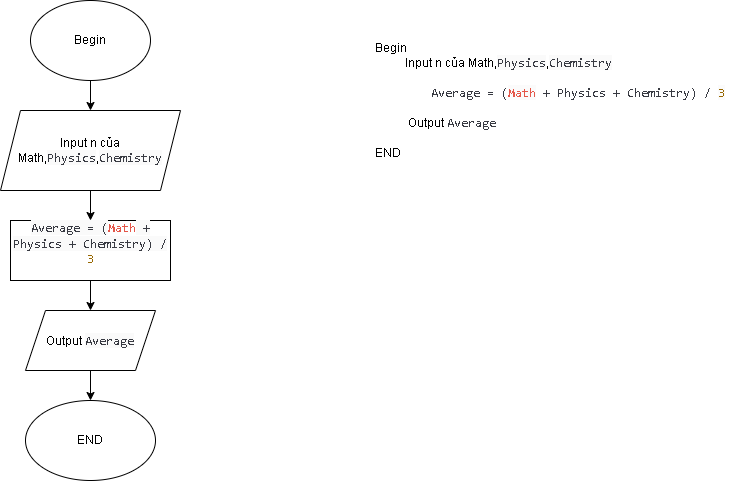

The diagram above was exported from draw.io. Its source (the exported page's mxGraphModel, read from the mxfile embedded in the PNG):
<mxGraphModel dx="716" dy="477" grid="1" gridSize="10" guides="1" tooltips="1" connect="1" arrows="1" fold="1" page="1" pageScale="1" pageWidth="850" pageHeight="1100" math="0" shadow="0">
  <root>
    <mxCell id="0" />
    <mxCell id="1" parent="0" />
    <mxCell id="uhiYrWj3JslGKZG6RPs_-9" value="" style="edgeStyle=orthogonalEdgeStyle;rounded=0;orthogonalLoop=1;jettySize=auto;html=1;" parent="1" source="uhiYrWj3JslGKZG6RPs_-1" target="uhiYrWj3JslGKZG6RPs_-2" edge="1">
      <mxGeometry relative="1" as="geometry" />
    </mxCell>
    <mxCell id="uhiYrWj3JslGKZG6RPs_-1" value="Begin" style="ellipse;whiteSpace=wrap;html=1;" parent="1" vertex="1">
      <mxGeometry x="380" y="130" width="120" height="80" as="geometry" />
    </mxCell>
    <mxCell id="uhiYrWj3JslGKZG6RPs_-10" style="edgeStyle=orthogonalEdgeStyle;rounded=0;orthogonalLoop=1;jettySize=auto;html=1;" parent="1" source="uhiYrWj3JslGKZG6RPs_-2" target="uhiYrWj3JslGKZG6RPs_-5" edge="1">
      <mxGeometry relative="1" as="geometry" />
    </mxCell>
    <mxCell id="uhiYrWj3JslGKZG6RPs_-2" value="Input n của Math,&lt;span style=&quot;color: rgb(56, 58, 66); font-family: SFMono-Regular, Menlo, Monaco, Consolas, &amp;quot;Liberation Mono&amp;quot;, &amp;quot;Courier New&amp;quot;, monospace; font-size: 12.6px; text-align: left; background-color: rgb(250, 250, 250);&quot;&gt;Physics&lt;/span&gt;,&lt;span style=&quot;color: rgb(56, 58, 66); font-family: SFMono-Regular, Menlo, Monaco, Consolas, &amp;quot;Liberation Mono&amp;quot;, &amp;quot;Courier New&amp;quot;, monospace; font-size: 12.6px; text-align: left; background-color: rgb(250, 250, 250);&quot;&gt;Chemistry&lt;/span&gt;" style="shape=parallelogram;perimeter=parallelogramPerimeter;whiteSpace=wrap;html=1;fixedSize=1;" parent="1" vertex="1">
      <mxGeometry x="350" y="240" width="180" height="80" as="geometry" />
    </mxCell>
    <mxCell id="uhiYrWj3JslGKZG6RPs_-11" value="" style="edgeStyle=orthogonalEdgeStyle;rounded=0;orthogonalLoop=1;jettySize=auto;html=1;" parent="1" source="uhiYrWj3JslGKZG6RPs_-5" target="uhiYrWj3JslGKZG6RPs_-7" edge="1">
      <mxGeometry relative="1" as="geometry" />
    </mxCell>
    <mxCell id="uhiYrWj3JslGKZG6RPs_-5" value="&#10;&lt;span style=&quot;color: rgb(56, 58, 66); font-family: SFMono-Regular, Menlo, Monaco, Consolas, &amp;quot;Liberation Mono&amp;quot;, &amp;quot;Courier New&amp;quot;, monospace; font-size: 12.6px; font-style: normal; font-variant-ligatures: normal; font-variant-caps: normal; font-weight: 400; letter-spacing: normal; orphans: 2; text-align: left; text-indent: 0px; text-transform: none; widows: 2; word-spacing: 0px; -webkit-text-stroke-width: 0px; background-color: rgb(250, 250, 250); text-decoration-thickness: initial; text-decoration-style: initial; text-decoration-color: initial; float: none; display: inline !important;&quot;&gt;Average = (&lt;/span&gt;&lt;span style=&quot;box-sizing: border-box; color: rgb(228, 86, 73); font-family: SFMono-Regular, Menlo, Monaco, Consolas, &amp;quot;Liberation Mono&amp;quot;, &amp;quot;Courier New&amp;quot;, monospace; font-size: 12.6px; font-style: normal; font-variant-ligatures: normal; font-variant-caps: normal; font-weight: 400; letter-spacing: normal; orphans: 2; text-align: left; text-indent: 0px; text-transform: none; widows: 2; word-spacing: 0px; -webkit-text-stroke-width: 0px; text-decoration-thickness: initial; text-decoration-style: initial; text-decoration-color: initial;&quot; class=&quot;hljs-name&quot;&gt;Math&lt;/span&gt;&lt;span style=&quot;color: rgb(56, 58, 66); font-family: SFMono-Regular, Menlo, Monaco, Consolas, &amp;quot;Liberation Mono&amp;quot;, &amp;quot;Courier New&amp;quot;, monospace; font-size: 12.6px; font-style: normal; font-variant-ligatures: normal; font-variant-caps: normal; font-weight: 400; letter-spacing: normal; orphans: 2; text-align: left; text-indent: 0px; text-transform: none; widows: 2; word-spacing: 0px; -webkit-text-stroke-width: 0px; background-color: rgb(250, 250, 250); text-decoration-thickness: initial; text-decoration-style: initial; text-decoration-color: initial; float: none; display: inline !important;&quot;&gt; + Physics + Chemistry) / &lt;/span&gt;&lt;span style=&quot;box-sizing: border-box; color: rgb(152, 104, 1); font-family: SFMono-Regular, Menlo, Monaco, Consolas, &amp;quot;Liberation Mono&amp;quot;, &amp;quot;Courier New&amp;quot;, monospace; font-size: 12.6px; font-style: normal; font-variant-ligatures: normal; font-variant-caps: normal; font-weight: 400; letter-spacing: normal; orphans: 2; text-align: left; text-indent: 0px; text-transform: none; widows: 2; word-spacing: 0px; -webkit-text-stroke-width: 0px; text-decoration-thickness: initial; text-decoration-style: initial; text-decoration-color: initial;&quot; class=&quot;hljs-number&quot;&gt;3&lt;/span&gt;&#10;&#10;" style="rounded=0;whiteSpace=wrap;html=1;" parent="1" vertex="1">
      <mxGeometry x="360" y="350" width="160" height="60" as="geometry" />
    </mxCell>
    <mxCell id="uhiYrWj3JslGKZG6RPs_-12" value="" style="edgeStyle=orthogonalEdgeStyle;rounded=0;orthogonalLoop=1;jettySize=auto;html=1;" parent="1" source="uhiYrWj3JslGKZG6RPs_-7" target="uhiYrWj3JslGKZG6RPs_-8" edge="1">
      <mxGeometry relative="1" as="geometry" />
    </mxCell>
    <mxCell id="uhiYrWj3JslGKZG6RPs_-7" value="Output&amp;nbsp;&lt;span style=&quot;color: rgb(56, 58, 66); font-family: SFMono-Regular, Menlo, Monaco, Consolas, &amp;quot;Liberation Mono&amp;quot;, &amp;quot;Courier New&amp;quot;, monospace; font-size: 12.6px; text-align: left; background-color: rgb(250, 250, 250);&quot;&gt;Average&lt;/span&gt;" style="shape=parallelogram;perimeter=parallelogramPerimeter;whiteSpace=wrap;html=1;fixedSize=1;" parent="1" vertex="1">
      <mxGeometry x="375" y="440" width="130" height="60" as="geometry" />
    </mxCell>
    <mxCell id="uhiYrWj3JslGKZG6RPs_-8" value="END" style="ellipse;whiteSpace=wrap;html=1;" parent="1" vertex="1">
      <mxGeometry x="375" y="530" width="130" height="80" as="geometry" />
    </mxCell>
    <mxCell id="uhiYrWj3JslGKZG6RPs_-14" value="&lt;div style=&quot;text-align: left;&quot;&gt;&lt;span style=&quot;background-color: initial;&quot;&gt;Begin&lt;/span&gt;&lt;/div&gt;&lt;div style=&quot;text-align: left;&quot;&gt;&lt;span style=&quot;background-color: initial;&quot;&gt;&amp;nbsp; &amp;nbsp; &amp;nbsp; &amp;nbsp; &amp;nbsp; Input n của Math,&lt;/span&gt;&lt;span style=&quot;border-color: var(--border-color); color: rgb(56, 58, 66); font-family: SFMono-Regular, Menlo, Monaco, Consolas, &amp;quot;Liberation Mono&amp;quot;, &amp;quot;Courier New&amp;quot;, monospace; font-size: 12.6px; background-color: rgb(250, 250, 250);&quot;&gt;Physics&lt;/span&gt;&lt;span style=&quot;background-color: initial;&quot;&gt;,&lt;/span&gt;&lt;span style=&quot;border-color: var(--border-color); color: rgb(56, 58, 66); font-family: SFMono-Regular, Menlo, Monaco, Consolas, &amp;quot;Liberation Mono&amp;quot;, &amp;quot;Courier New&amp;quot;, monospace; font-size: 12.6px; background-color: rgb(250, 250, 250);&quot;&gt;Chemistry&lt;/span&gt;&lt;/div&gt;&lt;span style=&quot;border-color: var(--border-color); background-color: rgb(250, 250, 250);&quot;&gt;&lt;div style=&quot;text-align: left;&quot;&gt;&lt;br&gt;&lt;/div&gt;&lt;span style=&quot;color: rgb(56, 58, 66); font-family: SFMono-Regular, Menlo, Monaco, Consolas, &amp;quot;Liberation Mono&amp;quot;, &amp;quot;Courier New&amp;quot;, monospace; font-size: 12.6px; border-color: var(--border-color);&quot;&gt;&lt;div style=&quot;text-align: left;&quot;&gt;&lt;span style=&quot;font-size: 12.6px; border-color: var(--border-color);&quot;&gt;&amp;nbsp; &amp;nbsp; &amp;nbsp; &amp;nbsp; Average = (&lt;/span&gt;&lt;span style=&quot;color: rgb(228, 86, 73); font-size: 12.6px; border-color: var(--border-color); background-color: rgb(251, 251, 251); box-sizing: border-box;&quot; class=&quot;hljs-name&quot;&gt;Math&lt;/span&gt;&lt;span style=&quot;font-size: 12.6px; border-color: var(--border-color);&quot;&gt;&amp;nbsp;+ Physics + Chemistry) /&amp;nbsp;&lt;/span&gt;&lt;span style=&quot;color: rgb(152, 104, 1); font-size: 12.6px; border-color: var(--border-color); background-color: rgb(251, 251, 251); box-sizing: border-box;&quot; class=&quot;hljs-number&quot;&gt;3&lt;/span&gt;&lt;/div&gt;&lt;/span&gt;&lt;span style=&quot;border-color: var(--border-color); background-color: rgb(251, 251, 251); box-sizing: border-box;&quot; class=&quot;hljs-number&quot;&gt;&lt;div style=&quot;text-align: left;&quot;&gt;&lt;font face=&quot;SFMono-Regular, Menlo, Monaco, Consolas, Liberation Mono, Courier New, monospace&quot; color=&quot;#986801&quot;&gt;&lt;span style=&quot;font-size: 12.6px;&quot;&gt;&lt;br&gt;&lt;/span&gt;&lt;/font&gt;&lt;/div&gt;&lt;/span&gt;&lt;span style=&quot;color: rgb(0, 0, 0); font-family: Helvetica; font-size: 12px; background-color: rgb(251, 251, 251);&quot;&gt;&lt;div style=&quot;text-align: left;&quot;&gt;&amp;nbsp; &amp;nbsp; &amp;nbsp; &amp;nbsp; &amp;nbsp; &amp;nbsp;Output&amp;nbsp;&lt;span style=&quot;color: rgb(56, 58, 66); font-family: SFMono-Regular, Menlo, Monaco, Consolas, &amp;quot;Liberation Mono&amp;quot;, &amp;quot;Courier New&amp;quot;, monospace; font-size: 12.6px; border-color: var(--border-color);&quot;&gt;Average&lt;/span&gt;&lt;/div&gt;&lt;/span&gt;&lt;span style=&quot;border-color: var(--border-color);&quot;&gt;&lt;div style=&quot;text-align: left;&quot;&gt;&lt;font face=&quot;SFMono-Regular, Menlo, Monaco, Consolas, Liberation Mono, Courier New, monospace&quot; color=&quot;#383a42&quot;&gt;&lt;span style=&quot;font-size: 12.6px;&quot;&gt;&lt;br&gt;&lt;/span&gt;&lt;/font&gt;&lt;/div&gt;&lt;/span&gt;&lt;span style=&quot;color: rgb(0, 0, 0); font-family: Helvetica; font-size: 12px; background-color: rgb(251, 251, 251);&quot;&gt;&lt;div style=&quot;text-align: left;&quot;&gt;END&lt;/div&gt;&lt;/span&gt;&lt;/span&gt;" style="text;strokeColor=none;align=center;fillColor=none;html=1;verticalAlign=middle;whiteSpace=wrap;rounded=0;" parent="1" vertex="1">
      <mxGeometry x="720" y="160" width="360" height="140" as="geometry" />
    </mxCell>
  </root>
</mxGraphModel>